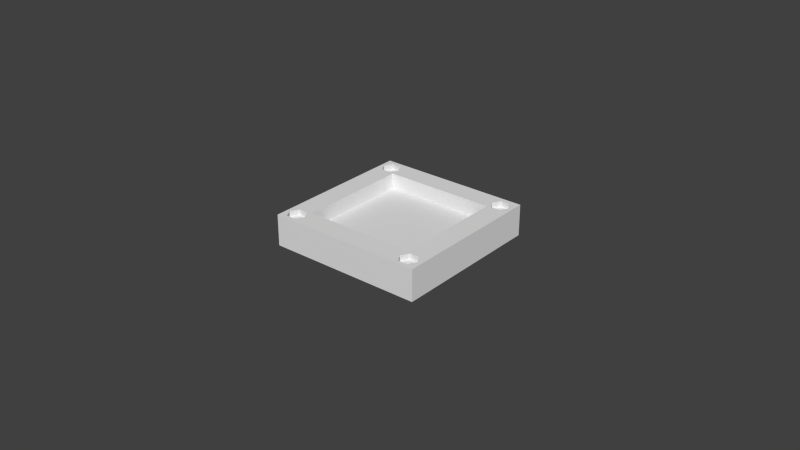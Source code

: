 # Source: pad01_sub.blend  (saved by Blender 2.63.0; exported with 4.5.12 LTS)
import bpy
from mathutils import Matrix  # noqa: F401  (used for matrix-valued properties, if any)

bpy.ops.wm.read_factory_settings(use_empty=True)
scene = bpy.context.scene
scene.name = 'Scene'

# ---- collections
col_collection_1 = bpy.data.collections.new('Collection 1'); scene.collection.children.link(col_collection_1)

# ---- materials (node trees are filled in below, after node groups)
mat_material = bpy.data.materials.new('Material')
mat_material.alpha_threshold = 0.0
mat_material.use_transparent_shadow = False
mat_material.roughness = 0.5
mat_material.line_color = (0.0, 0.0, 0.0, 1.0)

# ---- material node trees

# ---- world
world_world = bpy.data.worlds.new('World'); scene.world = world_world
world_world.color = (0.05088, 0.05088, 0.05088)
world_world.use_sun_shadow = False
world_world.sun_shadow_jitter_overblur = 0.0
world_world.cycles.sampling_method = 'MANUAL'
world_world.cycles.sample_map_resolution = 256

# ---- meshes
me_cube = bpy.data.meshes.new('Cube')
me_cube.from_pydata([(0.8449, 0.9033, -1.0), (0.8316, 0.9046, -1.0), (1.0, 1.0, -1.0), (0.8576, 0.8994, -1.0), (0.8343, 0.9043, 0.6214), (0.8316, 0.9046, 0.6214), (0.8183, 0.9033, -1.0), (-0.7711, 0.8499, -1.0), (0.8694, 0.8931, -1.0), (0.8576, 0.8994, 0.6214), (0.8449, 0.9033, 0.6214), (0.7716, 0.9405, 0.6214), (0.8183, 0.9033, 0.6214), (0.8056, 0.8994, -1.0), (-0.775, 0.8626, -1.0), (0.8797, 0.8847, -1.0), (0.8694, 0.8931, 0.6214), (0.8916, 0.9405, 0.6214), (0.8056, 0.8994, 0.6214), (0.7938, 0.8931, -1.0), (-0.7711, 0.8499, 0.6214), (-0.775, 0.8626, 0.6214), (-0.7813, 0.8744, -1.0), (0.8881, 0.8744, -1.0), (0.8797, 0.8847, 0.6214), (0.7938, 0.8931, 0.6214), (0.7835, 0.8847, -1.0), (-0.7698, 0.8366, -1.0), (-0.7178, 0.8366, 0.6214), (-0.7804, 0.8727, 0.6214), (-0.7813, 0.8744, 0.6214), (-0.7897, 0.8847, -1.0), (0.8944, 0.8626, -1.0), (0.8881, 0.8744, 0.6214), (0.7835, 0.8847, 0.6214), (0.775, 0.8744, -1.0), (-0.8118, -0.7837, -1.0), (-0.7698, 0.8366, 0.6214), (-0.7698, 0.8366, 0.6214), (-0.7778, 0.9405, 0.6214), (-0.7897, 0.8847, 0.6214), (-0.8, 0.8931, -1.0), (0.8983, 0.8499, -1.0), (0.889, 0.8727, 0.6214), (0.775, 0.8744, 0.6214), (0.7688, 0.8626, -1.0), (-0.7711, 0.8233, -1.0), (-0.7711, 0.8233, 0.6214), (-0.8, 0.8931, 0.6214), (-0.8118, 0.8994, -1.0), (0.8996, 0.8366, -1.0), (0.8983, 0.8499, 0.6214), (0.8944, 0.8626, 0.6214), (0.9516, 0.8366, 0.6214), (0.7688, 0.8626, 0.6214), (0.7649, 0.8499, -1.0), (-0.775, 0.8106, -1.0), (-0.775, 0.8106, 0.6214), (-0.7778, 0.7327, 0.6214), (-0.8118, 0.8994, 0.6214), (-0.8246, 0.9033, -1.0), (0.8983, 0.8233, -1.0), (0.7649, 0.8499, 0.6214), (0.7636, 0.8366, -1.0), (-0.8, -0.79, -1.0), (-0.7813, 0.7988, -1.0), (-0.7813, 0.7988, 0.6214), (-0.8246, 0.9033, 0.6214), (-1.0, 1.0, -1.0), (-0.8378, 0.9046, -1.0), (0.8929, -0.8333, -1.0), (0.8944, 0.8106, -1.0), (0.8983, 0.8233, 0.6214), (0.8996, 0.8366, 0.6214), (0.8996, 0.8366, 0.6214), (0.7636, 0.8366, 0.6214), (-0.7897, -0.7985, -1.0), (-0.8, -0.79, 0.6214), (-0.8118, -0.7837, 0.6214), (-0.7897, 0.7885, -1.0), (-0.7897, 0.7885, 0.6214), (-0.8351, 0.9043, 0.6214), (-0.8378, 0.9046, 0.6214), (-0.8511, 0.9033, -1.0), (-1.0, 1.0, 1.0), (1.0, 1.0, 1.0), (1.0, -1.0, -1.0), (0.8942, -0.8466, -1.0), (0.8881, 0.7988, -1.0), (0.8944, 0.8106, 0.6214), (0.8916, 0.7327, 0.6214), (0.7116, 0.8366, 0.6214), (0.7649, 0.8233, -1.0), (0.7649, 0.8233, 0.6214), (-0.7813, -0.8088, -1.0), (-0.7897, -0.7985, 0.6214), (-0.7778, -0.7426, 0.6214), (-0.8246, -0.7799, -1.0), (-0.8246, -0.7799, 0.6214), (-0.8, 0.7801, -1.0), (-0.8, 0.7801, 0.6214), (-0.8978, 0.9405, 0.6214), (-0.8511, 0.9033, 0.6214), (-0.8638, 0.8994, -1.0), (1.0, -1.0, 1.0), (-1.0, -1.0, -1.0), (-1.0, -1.0, 1.0), (0.7716, 0.9405, 1.0), (0.8916, 0.9405, 1.0), (0.8929, -0.8598, -1.0), (0.8942, -0.8466, 0.6214), (0.8929, -0.8333, 0.6214), (0.8797, 0.7885, -1.0), (0.8881, 0.7988, 0.6214), (0.8002, -0.7837, -1.0), (0.7884, -0.79, -1.0), (0.7688, 0.8106, -1.0), (0.7688, 0.8106, 0.6214), (-0.775, -0.8205, -1.0), (-0.7813, -0.8088, 0.6214), (-0.8118, 0.7738, -1.0), (-0.8351, -0.7788, 0.6214), (-0.8118, 0.7738, 0.6214), (-0.8638, 0.8994, 0.6214), (-0.8756, 0.8931, -1.0), (0.9516, 0.8366, 1.0), (-0.9058, -0.8466, -1.0), (-0.9578, 0.8366, 1.0), (-0.7778, 0.9405, 1.0), (0.7116, 0.8366, 1.0), (0.7716, 0.9405, 0.6214), (0.8916, 0.9405, 0.6214), (0.9095, 0.9095, 1.0), (0.889, -0.8726, -1.0), (0.8942, -0.8466, 0.6214), (0.9462, -0.8466, 0.6214), (0.889, -0.8205, -1.0), (0.889, -0.8205, 0.6214), (0.8694, 0.7801, -1.0), (0.8797, 0.7885, 0.6214), (0.7781, -0.7985, -1.0), (0.8002, -0.7837, 0.6214), (0.7884, -0.79, 0.6214), (0.7742, 0.8005, 0.6214), (-0.7711, -0.8333, -1.0), (-0.7804, -0.8104, 0.6214), (-0.8978, -0.7426, 0.6214), (-0.8246, 0.7699, -1.0), (-0.8378, -0.7786, -1.0), (-0.8378, -0.7786, 0.6214), (-0.8246, 0.7699, 0.6214), (-0.8756, 0.8931, 0.6214), (-0.8859, 0.8847, -1.0), (-0.8378, -0.9146, -1.0), (0.8262, -0.9146, -1.0), (0.8862, -0.9505, 1.0), (0.7662, -0.9505, 1.0), (0.8916, 0.7327, 1.0), (0.9462, -0.8466, 1.0), (-0.9045, 0.8233, -1.0), (-0.9058, 0.8366, -1.0), (-0.9045, -0.8598, -1.0), (-0.9578, -0.8466, 1.0), (-0.8978, 0.7327, 1.0), (-0.9135, 0.9135, 1.0), (-0.8978, 0.9405, 1.0), (-0.7178, 0.8366, 1.0), (0.7116, 0.8366, 0.6214), (0.9516, 0.8366, 0.6214), (0.8827, -0.8843, -1.0), (0.889, -0.8726, 0.6214), (0.8929, -0.8598, 0.6214), (0.8576, 0.7738, -1.0), (0.8836, -0.8104, 0.6214), (0.8694, 0.7801, 0.6214), (0.7697, -0.8088, -1.0), (0.7781, -0.7985, 0.6214), (0.775, 0.7988, -1.0), (0.8129, -0.7799, -1.0), (0.8129, -0.7799, 0.6214), (0.7662, -0.7426, 0.6214), (0.775, 0.7988, 0.6214), (-0.7698, -0.8466, -1.0), (-0.7711, -0.8333, 0.6214), (-0.775, -0.8205, 0.6214), (-0.7178, -0.8466, 0.6214), (-0.8378, 0.7686, -1.0), (-0.8511, -0.7799, -1.0), (-0.8511, -0.7799, 0.6214), (-0.8378, 0.7686, 0.6214), (-0.8859, 0.8847, 0.6214), (-0.8944, 0.8744, -1.0), (0.8395, -0.9133, -1.0), (-0.8511, -0.9133, -1.0), (-0.8246, -0.9133, -1.0), (0.8129, -0.9133, -1.0), (0.9097, -0.9097, 1.0), (0.8862, -0.9505, 0.6214), (0.7662, -0.9505, 0.6214), (0.7062, -0.8466, 1.0), (-0.7778, -0.9505, 1.0), (0.72, 0.72, 1.0), (0.8862, -0.7426, 1.0), (0.8916, 0.7327, 0.6214), (-0.9045, 0.8499, -1.0), (-0.9058, 0.8366, 0.6214), (-0.9045, 0.8233, 0.6214), (-0.9006, 0.8106, -1.0), (-0.9045, -0.8333, -1.0), (-0.9058, -0.8466, 0.6214), (-0.9045, -0.8598, 0.6214), (-0.9006, -0.8726, -1.0), (-0.8978, 0.7327, 0.6214), (-0.9578, 0.8366, 0.6214), (-0.9171, -0.9171, 1.0), (-0.8978, -0.7426, 1.0), (-0.72, 0.72, 1.0), (-0.8978, 0.9405, 0.6214), (-0.7778, 0.9405, 0.6214), (-0.7178, 0.8366, 0.6214), (0.7573, 0.7573, 1.0), (0.8743, -0.8946, -1.0), (0.8827, -0.8843, 0.6214), (0.8862, -0.9505, 0.6214), (0.8827, -0.8088, -1.0), (0.8576, 0.7738, 0.6214), (0.8827, -0.8088, 0.6214), (0.7716, 0.7327, 0.6214), (0.6383, -0.397, -1.0), (0.7183, -0.397, -1.0), (0.7634, -0.8205, -1.0), (-0.7813, -0.8843, -1.0), (0.7183, 0.403, -1.0), (0.6383, 0.403, -1.0), (0.7697, -0.8088, 0.6214), (0.7835, 0.7885, -1.0), (0.7938, 0.7801, -1.0), (0.8056, 0.7738, -1.0), (0.8262, -0.7786, -1.0), (0.8262, -0.7786, 0.6214), (0.7835, 0.7885, 0.6214), (-0.7711, -0.8598, -1.0), (-0.7698, -0.8466, 0.6214), (-0.8511, 0.7699, -1.0), (-0.8638, -0.7837, -1.0), (-0.8638, -0.7837, 0.6214), (-0.8405, 0.7689, 0.6214), (-0.8944, 0.8744, 0.6214), (-0.9006, 0.8626, -1.0), (0.8522, -0.9094, -1.0), (0.8262, -0.9146, 0.6214), (0.8395, -0.9133, 0.6214), (-0.8638, -0.9094, -1.0), (-0.8405, -0.9143, 0.6214), (-0.8378, -0.9146, 0.6214), (0.8235, -0.9143, 0.6214), (-0.8246, -0.9133, 0.6214), (0.8002, -0.9094, -1.0), (-0.8118, -0.9094, -1.0), (0.9462, -0.8466, 0.6214), (0.7062, -0.8466, 0.6214), (-0.7178, -0.8466, 1.0), (-0.8978, -0.9505, 1.0), (0.72, -0.72, 1.0), (0.7662, -0.7426, 1.0), (0.8862, -0.7426, 0.6214), (0.7716, 0.7327, 1.0), (0.7716, 0.7327, 0.6214), (-0.9045, 0.8499, 0.6214), (-0.9578, 0.8366, 0.6214), (-0.9006, 0.8106, 0.6214), (-0.8944, 0.7988, -1.0), (-0.9006, -0.8205, -1.0), (-0.9058, -0.8466, 0.6214), (-0.9578, -0.8466, 0.6214), (-0.9006, -0.8726, 0.6214), (-0.8944, -0.8843, -1.0), (-0.7778, 0.7327, 0.6214), (-0.7778, 0.7327, 1.0), (-0.9578, -0.8466, 0.6214), (-0.8978, -0.7426, 0.6214), (-0.72, -0.72, 1.0), (-0.7778, -0.7426, 1.0), (-0.7613, 0.7613, 1.0), (-0.72, 0.72, 0.01886), (0.72, 0.72, 0.01886), (0.864, -0.9031, -1.0), (0.8743, -0.8946, 0.6214), (0.8862, -0.7426, 0.6214), (0.8743, -0.7985, -1.0), (0.8449, 0.7699, -1.0), (0.8449, 0.7699, 0.6214), (0.8743, -0.7985, 0.6214), (0.7634, -0.8205, 0.6214), (0.7595, -0.8333, -1.0), (-0.775, -0.8726, -1.0), (0.7938, 0.7801, 0.6214), (0.8056, 0.7738, 0.6214), (0.8183, 0.7699, -1.0), (0.8395, -0.7799, -1.0), (0.8289, -0.7788, 0.6214), (-0.7698, -0.8466, 0.6214), (-0.8638, 0.7738, -1.0), (-0.8756, -0.79, -1.0), (-0.8756, -0.79, 0.6214), (-0.8511, 0.7699, 0.6214), (-0.9006, 0.8626, 0.6214), (0.8522, -0.9094, 0.6214), (-0.8756, -0.9031, -1.0), (-0.8638, -0.9094, 0.6214), (-0.8511, -0.9133, 0.6214), (-0.7778, -0.9505, 0.6214), (0.8129, -0.9133, 0.6214), (-0.8118, -0.9094, 0.6214), (0.8002, -0.9094, 0.6214), (-0.8, -0.9031, -1.0), (0.7884, -0.9031, -1.0), (0.7576, -0.7576, 1.0), (-0.7178, -0.8466, 0.6214), (-0.7778, -0.9505, 0.6214), (-0.8978, -0.9505, 0.6214), (0.72, -0.72, 0.01886), (0.7662, -0.7426, 0.6214), (-0.8952, 0.8005, 0.6214), (-0.8944, 0.7988, 0.6214), (-0.8859, 0.7885, -1.0), (-0.8944, -0.8088, -1.0), (-0.9006, -0.8205, 0.6214), (-0.9045, -0.8333, 0.6214), (-0.8952, -0.8827, 0.6214), (-0.8944, -0.8843, 0.6214), (-0.8859, -0.8946, -1.0), (-0.7778, -0.7426, 0.6214), (-0.7649, -0.7649, 1.0), (-0.72, -0.72, 0.01886), (0.6383, -0.397, 0.01886), (0.7183, -0.397, 0.01886), (0.6383, 0.403, 0.01886), (0.7183, 0.403, 0.01886), (0.864, -0.9031, 0.6214), (0.864, -0.79, -1.0), (0.8522, -0.7837, -1.0), (0.8316, 0.7686, -1.0), (0.8316, 0.7686, 0.6214), (0.864, -0.79, 0.6214), (0.7595, -0.8333, 0.6214), (0.7582, -0.8466, -1.0), (-0.7813, -0.8843, 0.6214), (-0.775, -0.8726, 0.6214), (0.8183, 0.7699, 0.6214), (0.8395, -0.7799, 0.6214), (-0.7711, -0.8598, 0.6214), (-0.8638, 0.7738, 0.6214), (-0.8859, -0.7985, -1.0), (-0.8859, -0.7985, 0.6214), (-0.8978, 0.7327, 0.6214), (-0.8756, -0.9031, 0.6214), (-0.8978, -0.9505, 0.6214), (0.7662, -0.9505, 0.6214), (-0.8, -0.9031, 0.6214), (0.7884, -0.9031, 0.6214), (0.7781, -0.8946, -1.0), (-0.7897, -0.8946, -1.0), (-0.8859, 0.7885, 0.6214), (-0.8756, 0.7801, -1.0), (-0.8944, -0.8088, 0.6214), (-0.8859, -0.8946, 0.6214), (0.8522, -0.7837, 0.6214), (0.8289, 0.7689, 0.6214), (0.7582, -0.8466, 0.6214), (0.7582, -0.8466, 0.6214), (0.7595, -0.8598, -1.0), (-0.7897, -0.8946, 0.6214), (-0.8756, 0.7801, 0.6214), (0.7781, -0.8946, 0.6214), (0.7697, -0.8843, -1.0), (0.7062, -0.8466, 0.6214), (0.7595, -0.8598, 0.6214), (0.7634, -0.8726, -1.0), (0.7697, -0.8843, 0.6214), (0.7634, -0.8726, 0.6214), (0.7688, -0.8827, 0.6214)], [], [(0, 1, 2), (3, 0, 2), (2, 8, 3), (2, 15, 8), (2, 23, 15), (2, 32, 23), (2, 42, 32), (2, 50, 42), (6, 7, 2, 1), (7, 14, 2), (6, 13, 7), (14, 22, 2), (13, 19, 7), (2, 61, 50), (26, 27, 7, 19), (2, 70, 71, 61), (70, 88, 71), (35, 36, 27, 26), (22, 31, 2), (70, 112, 88), (31, 41, 2), (35, 45, 36), (41, 49, 2), (45, 55, 36), (49, 60, 2), (63, 64, 36, 55), (68, 2, 60, 69), (83, 103, 68), (70, 138, 112), (103, 124, 68), (124, 152, 68), (136, 172, 138, 70), (69, 83, 68), (191, 248, 68), (63, 76, 64), (248, 204, 68), (63, 94, 76), (36, 46, 27), (204, 160, 68), (63, 118, 94), (36, 56, 46), (159, 126, 68, 160), (126, 105, 68), (126, 161, 105), (36, 65, 56), (63, 182, 144), (161, 211, 105), (36, 79, 65), (63, 241, 182), (211, 276, 105), (36, 99, 79), (63, 295, 241), (276, 331, 105), (97, 120, 99, 36), (331, 308, 105), (63, 144, 118), (159, 207, 208, 126), (308, 252, 105), (271, 272, 208, 207), (232, 233, 63), (233, 231, 63), (233, 228, 231), (63, 175, 229, 232), (228, 229, 175, 231), (175, 230, 231), (325, 326, 272, 271), (230, 294, 231), (63, 140, 175), (364, 353, 326, 325), (294, 346, 231), (63, 115, 140), (302, 303, 353, 364), (346, 371, 231), (92, 114, 115, 63), (371, 378, 231), (86, 87, 70, 2), (362, 231, 378, 375), (152, 191, 68), (86, 109, 87), (302, 244, 303), (136, 224, 172), (92, 116, 114), (86, 133, 109), (224, 289, 172), (375, 361, 362), (116, 177, 114), (86, 169, 133), (315, 362, 361, 316), (177, 235, 114), (86, 221, 169), (257, 258, 315, 316), (235, 236, 114), (86, 286, 221), (290, 172, 340, 341), (178, 114, 236, 237), (194, 258, 257, 195), (289, 340, 172), (86, 249, 286), (302, 243, 187, 244), (63, 231, 295), (97, 147, 120), (238, 178, 237, 298), (154, 153, 194, 195), (86, 192, 249), (252, 193, 105), (342, 290, 341, 299), (148, 186, 147, 97), (186, 148, 187, 243), (238, 298, 342, 299), (86, 105, 153, 154), (86, 154, 192), (193, 153, 105), (163, 162, 215, 216), (127, 106, 162, 163), (215, 282, 281, 216), (216, 278, 163), (127, 84, 106), (106, 214, 162), (127, 164, 84), (282, 333, 281), (216, 283, 278), (86, 2, 85, 104), (105, 86, 104, 106), (105, 106, 84, 68), (2, 68, 84, 85), (263, 321, 334, 281), (202, 158, 157, 201), (158, 104, 125, 157), (263, 264, 202, 201), (157, 266, 201), (104, 85, 125), (158, 196, 104), (85, 132, 125), (263, 317, 264), (266, 220, 201), (128, 129, 107, 84), (216, 201, 129, 166), (128, 166, 129), (107, 108, 85, 84), (84, 165, 128), (84, 164, 165), (201, 220, 129), (108, 132, 85), (166, 283, 216), (200, 106, 156, 199), (199, 317, 263, 261), (199, 261, 200), (104, 155, 156, 106), (200, 262, 106), (281, 333, 261, 263), (262, 214, 106), (104, 196, 155), (337, 338, 285), (336, 321, 285, 338), (334, 335, 337), (285, 284, 334, 337), (321, 336, 335, 334), (281, 334, 284, 216), (201, 285, 321, 263), (285, 201, 216, 284), (157, 125, 168, 203), (108, 107, 130, 131), (266, 157, 203, 267), (267, 167, 220, 266), (167, 129, 220), (131, 168, 132, 108), (168, 125, 132), (107, 129, 167, 130), (277, 278, 283, 219), (283, 166, 219), (128, 165, 217, 218), (163, 278, 277, 212), (127, 163, 212, 213), (166, 128, 218, 219), (217, 165, 164, 213), (164, 127, 213), (200, 261, 318, 319), (282, 215, 280, 332), (262, 200, 319, 320), (320, 279, 214, 262), (279, 162, 214), (332, 318, 333, 282), (318, 261, 333), (215, 162, 279, 280), (197, 155, 196, 259), (196, 158, 259), (202, 264, 322, 265), (156, 155, 197, 198), (199, 156, 198, 260), (158, 202, 265, 259), (322, 264, 317, 260), (317, 199, 260), (17, 16, 24), (17, 9, 16), (17, 10, 9), (24, 33, 17), (43, 53, 17, 33), (11, 4, 10, 17), (18, 12, 11), (11, 25, 18), (11, 34, 25), (11, 44, 34), (11, 54, 44), (12, 5, 11), (11, 62, 54), (5, 4, 11), (11, 91, 75, 62), (53, 52, 51), (53, 43, 52), (51, 74, 53), (91, 117, 93), (91, 143, 117), (93, 75, 91), (90, 225, 291), (90, 174, 225), (90, 139, 174), (90, 113, 139), (90, 89, 113), (90, 72, 89), (291, 343, 90), (90, 53, 73, 72), (343, 368, 90), (227, 296, 240), (227, 297, 296), (227, 349, 297), (240, 181, 227), (143, 91, 227, 181), (90, 368, 349, 227), (39, 48, 40), (39, 59, 48), (39, 67, 59), (40, 30, 39), (29, 28, 39, 30), (101, 81, 67, 39), (123, 102, 101), (101, 151, 123), (101, 190, 151), (101, 247, 190), (101, 306, 247), (102, 82, 101), (101, 268, 306), (82, 81, 101), (101, 269, 205, 268), (28, 21, 20), (28, 29, 21), (20, 38, 28), (269, 270, 206), (269, 323, 270), (206, 205, 269), (58, 122, 150), (58, 100, 122), (58, 80, 100), (58, 66, 80), (58, 57, 66), (58, 47, 57), (150, 189, 58), (58, 28, 37, 47), (189, 246, 58), (355, 373, 363), (355, 352, 373), (355, 305, 352), (363, 324, 355), (323, 269, 355, 324), (58, 246, 305, 355), (96, 77, 95), (96, 78, 77), (96, 98, 78), (95, 119, 96), (145, 185, 96, 119), (146, 121, 98, 96), (245, 188, 146), (146, 304, 245), (146, 354, 304), (146, 365, 354), (146, 327, 365), (188, 149, 146), (146, 328, 327), (149, 121, 146), (146, 274, 273, 328), (185, 184, 183), (183, 242, 185), (185, 145, 184), (274, 275, 210), (210, 209, 274), (209, 273, 274), (274, 329, 275), (311, 313, 256), (311, 359, 313), (311, 372, 359), (311, 347, 372), (311, 348, 347), (256, 254, 311), (311, 351, 348), (254, 253, 311), (311, 185, 301, 351), (357, 356, 366), (357, 309, 356), (357, 310, 309), (366, 330, 357), (329, 274, 357, 330), (311, 253, 310, 357), (288, 344, 292), (288, 367, 344), (288, 350, 367), (292, 226, 288), (173, 135, 288, 226), (180, 300, 350, 288), (141, 179, 180), (180, 142, 141), (180, 176, 142), (180, 234, 176), (180, 293, 234), (179, 239, 180), (180, 345, 293), (239, 300, 180), (180, 376, 369, 345), (135, 137, 111), (111, 110, 135), (135, 173, 137), (376, 380, 377), (377, 370, 376), (370, 369, 376), (376, 381, 380), (223, 307, 251), (223, 339, 307), (223, 287, 339), (223, 222, 287), (223, 170, 222), (251, 250, 223), (223, 171, 170), (250, 255, 223), (223, 135, 134, 171), (358, 360, 374), (358, 314, 360), (358, 312, 314), (374, 379, 358), (381, 376, 358, 379), (223, 255, 312, 358), (1, 0, 4, 5), (0, 10, 4), (0, 3, 9, 10), (16, 9, 3, 8), (24, 16, 8, 15), (33, 24, 15, 23), (43, 33, 23, 32), (32, 52, 43), (51, 52, 32, 42), (73, 74, 51, 50), (51, 42, 50), (72, 73, 50, 61), (89, 72, 61, 71), (113, 89, 71, 88), (139, 113, 88, 112), (174, 139, 112, 138), (225, 174, 138, 172), (291, 225, 172, 290), (343, 291, 290, 342), (368, 343, 342, 298), (298, 349, 368), (297, 349, 298, 237), (296, 297, 237, 236), (240, 296, 236, 235), (181, 240, 235, 177), (143, 181, 177, 116), (116, 117, 143), (93, 117, 116, 92), (75, 93, 92, 63), (62, 75, 63, 55), (54, 62, 55, 45), (44, 54, 45, 35), (34, 44, 35, 26), (25, 34, 26, 19), (18, 25, 19, 13), (6, 1, 5, 12), (12, 18, 13, 6), (81, 82, 69, 60), (60, 67, 81), (59, 67, 60, 49), (48, 59, 49, 41), (40, 48, 41, 31), (30, 40, 31, 22), (29, 30, 22, 14), (14, 21, 29), (20, 21, 14, 7), (37, 38, 20, 27), (20, 7, 27), (47, 37, 27, 46), (57, 47, 46, 56), (66, 57, 56, 65), (80, 66, 65, 79), (100, 80, 79, 99), (122, 100, 99, 120), (150, 122, 120, 147), (189, 150, 147, 186), (246, 189, 186, 243), (243, 305, 246), (352, 305, 243, 302), (373, 352, 302, 364), (363, 373, 364, 325), (324, 363, 325, 271), (323, 324, 271, 207), (207, 270, 323), (206, 270, 207, 159), (205, 206, 159, 160), (268, 205, 160, 204), (306, 268, 204, 248), (247, 306, 248, 191), (190, 247, 191, 152), (151, 190, 152, 124), (123, 151, 124, 103), (82, 102, 83, 69), (102, 123, 103, 83), (121, 149, 148, 97), (97, 98, 121), (78, 98, 97, 36), (77, 78, 36, 64), (95, 77, 64, 76), (119, 95, 76, 94), (145, 119, 94, 118), (118, 184, 145), (183, 184, 118, 144), (242, 183, 144, 182), (301, 242, 182, 241), (241, 351, 301), (348, 351, 241, 295), (347, 348, 295, 231), (372, 347, 231, 362), (359, 372, 362, 315), (313, 359, 315, 258), (256, 313, 258, 194), (254, 256, 194, 153), (253, 254, 153, 193), (193, 310, 253), (193, 252, 309, 310), (356, 309, 252, 308), (366, 356, 308, 331), (330, 366, 331, 276), (329, 330, 276, 211), (211, 275, 329), (210, 275, 211, 161), (209, 210, 161, 126), (273, 209, 126, 208), (208, 328, 273), (327, 328, 208, 272), (365, 327, 272, 326), (354, 365, 326, 353), (304, 354, 353, 303), (245, 304, 303, 244), (149, 188, 187, 148), (188, 245, 244, 187), (300, 239, 238, 299), (299, 350, 300), (367, 350, 299, 341), (344, 367, 341, 340), (292, 344, 340, 289), (226, 292, 289, 224), (173, 226, 224, 136), (136, 137, 173), (111, 137, 136, 70), (110, 111, 70, 87), (134, 110, 87, 109), (109, 171, 134), (170, 171, 109, 133), (222, 170, 133, 169), (287, 222, 169, 221), (339, 287, 221, 286), (307, 339, 286, 249), (251, 307, 249, 192), (250, 251, 192, 154), (255, 250, 154, 195), (195, 312, 255), (314, 312, 195, 257), (360, 314, 257, 316), (374, 360, 316, 361), (379, 374, 361, 375), (381, 379, 375, 378), (378, 380, 381), (377, 380, 378, 371), (370, 377, 371, 346), (369, 370, 346, 294), (294, 345, 369), (293, 345, 294, 230), (234, 293, 230, 175), (176, 234, 175, 140), (142, 176, 140, 115), (141, 142, 115, 114), (239, 179, 178, 238), (179, 141, 114, 178), (233, 337, 335, 228), (337, 233, 232, 338), (338, 232, 229, 336), (228, 335, 336, 229)])
me_cube.materials.append(mat_material)
me_cube.use_remesh_preserve_volume = False
me_cube.use_remesh_preserve_attributes = False
me_cube.use_mirror_vertex_groups = False
me_cube.update()

# ---- objects
ob_cube = bpy.data.objects.new('Cube', me_cube)

# ---- transforms, parenting, visibility, modifiers, constraints
ob_cube.location = (0.0, 0.0, 0.005)
ob_cube.scale = (0.025, 0.025, 0.005)
ob_cube.lock_rotations_4d = False
ob_cube.empty_display_type = 'ARROWS'
ob_cube.lineart.crease_threshold = 0.0

# ---- collection membership
col_collection_1.objects.link(ob_cube)

# ---- scene / render settings (as saved in the file)
scene.frame_start = 1; scene.frame_end = 250; scene.frame_set(1)
scene.render.engine = 'BLENDER_EEVEE_NEXT'
scene.render.image_settings.color_mode = 'RGB'
scene.render.image_settings.compression = 90
scene.render.resolution_percentage = 50
scene.render.dither_intensity = 0.0
scene.render.bake_margin = 2
scene.render.bake_bias = 0.0
scene.cycles.use_denoising = False
scene.cycles.samples = 10
scene.cycles.sampling_pattern = 'TABULATED_SOBOL'
scene.cycles.light_sampling_threshold = 0.0
scene.cycles.use_adaptive_sampling = False
scene.cycles.use_light_tree = False
scene.cycles.blur_glossy = 0.0
scene.cycles.volume_bounces = 1
scene.cycles.pixel_filter_type = 'GAUSSIAN'
scene.cycles.sample_clamp_indirect = 0.0
scene.view_settings.view_transform = 'Standard'
bpy.context.view_layer.update()

# ---- added for rendering (the .blend has no active camera and no usable light): camera, sun
cam_auto = bpy.data.cameras.new('AutoCamera')
cam_auto.lens = 50.0
cam_auto.sensor_width = 36.0
cam_auto.clip_end = 1000.0
ob_auto_camera = bpy.data.objects.new('AutoCamera', cam_auto)
scene.collection.objects.link(ob_auto_camera)
ob_auto_camera.location = (0.185045, -0.222054, 0.153036)
ob_auto_camera.rotation_euler = (1.09748, -7.21219e-08, 0.694738)
scene.camera = ob_auto_camera
light_auto_sun = bpy.data.lights.new('AutoSun', 'SUN')
light_auto_sun.energy = 3.0
light_auto_sun.angle = 0.0523599
ob_auto_sun = bpy.data.objects.new('AutoSun', light_auto_sun)
scene.collection.objects.link(ob_auto_sun)
ob_auto_sun.rotation_euler = (0.872665, 0.174533, 0.523599)
bpy.context.view_layer.update()
